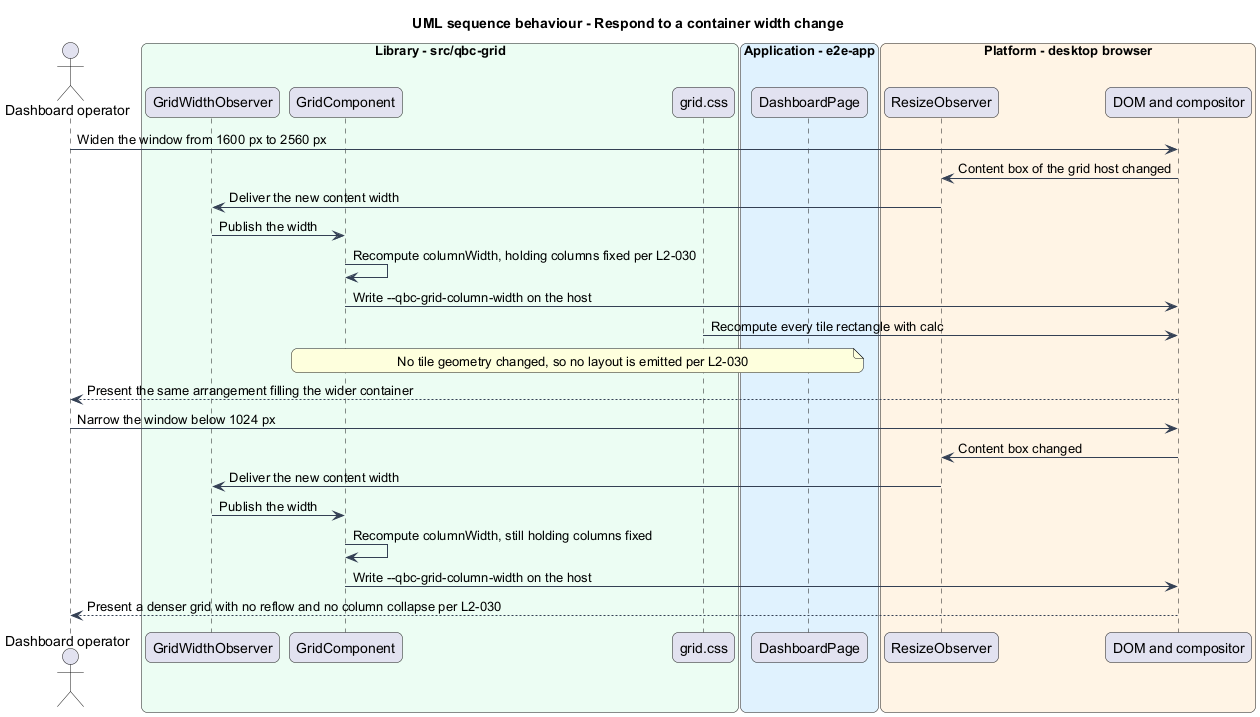

The diagram above was rendered by PlantUML. Its source (embedded in the PNG):
@startuml
title UML sequence behaviour - Respond to a container width change
skinparam backgroundColor #FFFFFF
skinparam shadowing false
skinparam roundcorner 12
skinparam defaultFontName Arial
skinparam ArrowColor #344054
skinparam rectangle {
  BorderColor #344054
  FontColor #101828
}
skinparam package {
  BorderColor #667085
  FontColor #101828
  BackgroundColor #F9FAFB
}
actor "Dashboard operator" as actor
box "Library - src/qbc-grid" #ECFDF3
  participant "GridWidthObserver" as observer
  participant "GridComponent" as grid
  participant "grid.css" as styles
end box
box "Application - e2e-app" #E0F2FE
  participant "DashboardPage" as dashboard
end box
box "Platform - desktop browser" #FFF4E5
  participant "ResizeObserver" as ro
  participant "DOM and compositor" as dom
end box

actor -> dom : Widen the window from 1600 px to 2560 px
dom -> ro : Content box of the grid host changed
ro -> observer : Deliver the new content width
observer -> grid : Publish the width
grid -> grid : Recompute columnWidth, holding columns fixed per L2-030
grid -> dom : Write --qbc-grid-column-width on the host
styles -> dom : Recompute every tile rectangle with calc
note over grid, dashboard : No tile geometry changed, so no layout is emitted per L2-030
dom --> actor : Present the same arrangement filling the wider container

actor -> dom : Narrow the window below 1024 px
dom -> ro : Content box changed
ro -> observer : Deliver the new content width
observer -> grid : Publish the width
grid -> grid : Recompute columnWidth, still holding columns fixed
grid -> dom : Write --qbc-grid-column-width on the host
dom --> actor : Present a denser grid with no reflow and no column collapse per L2-030
@enduml